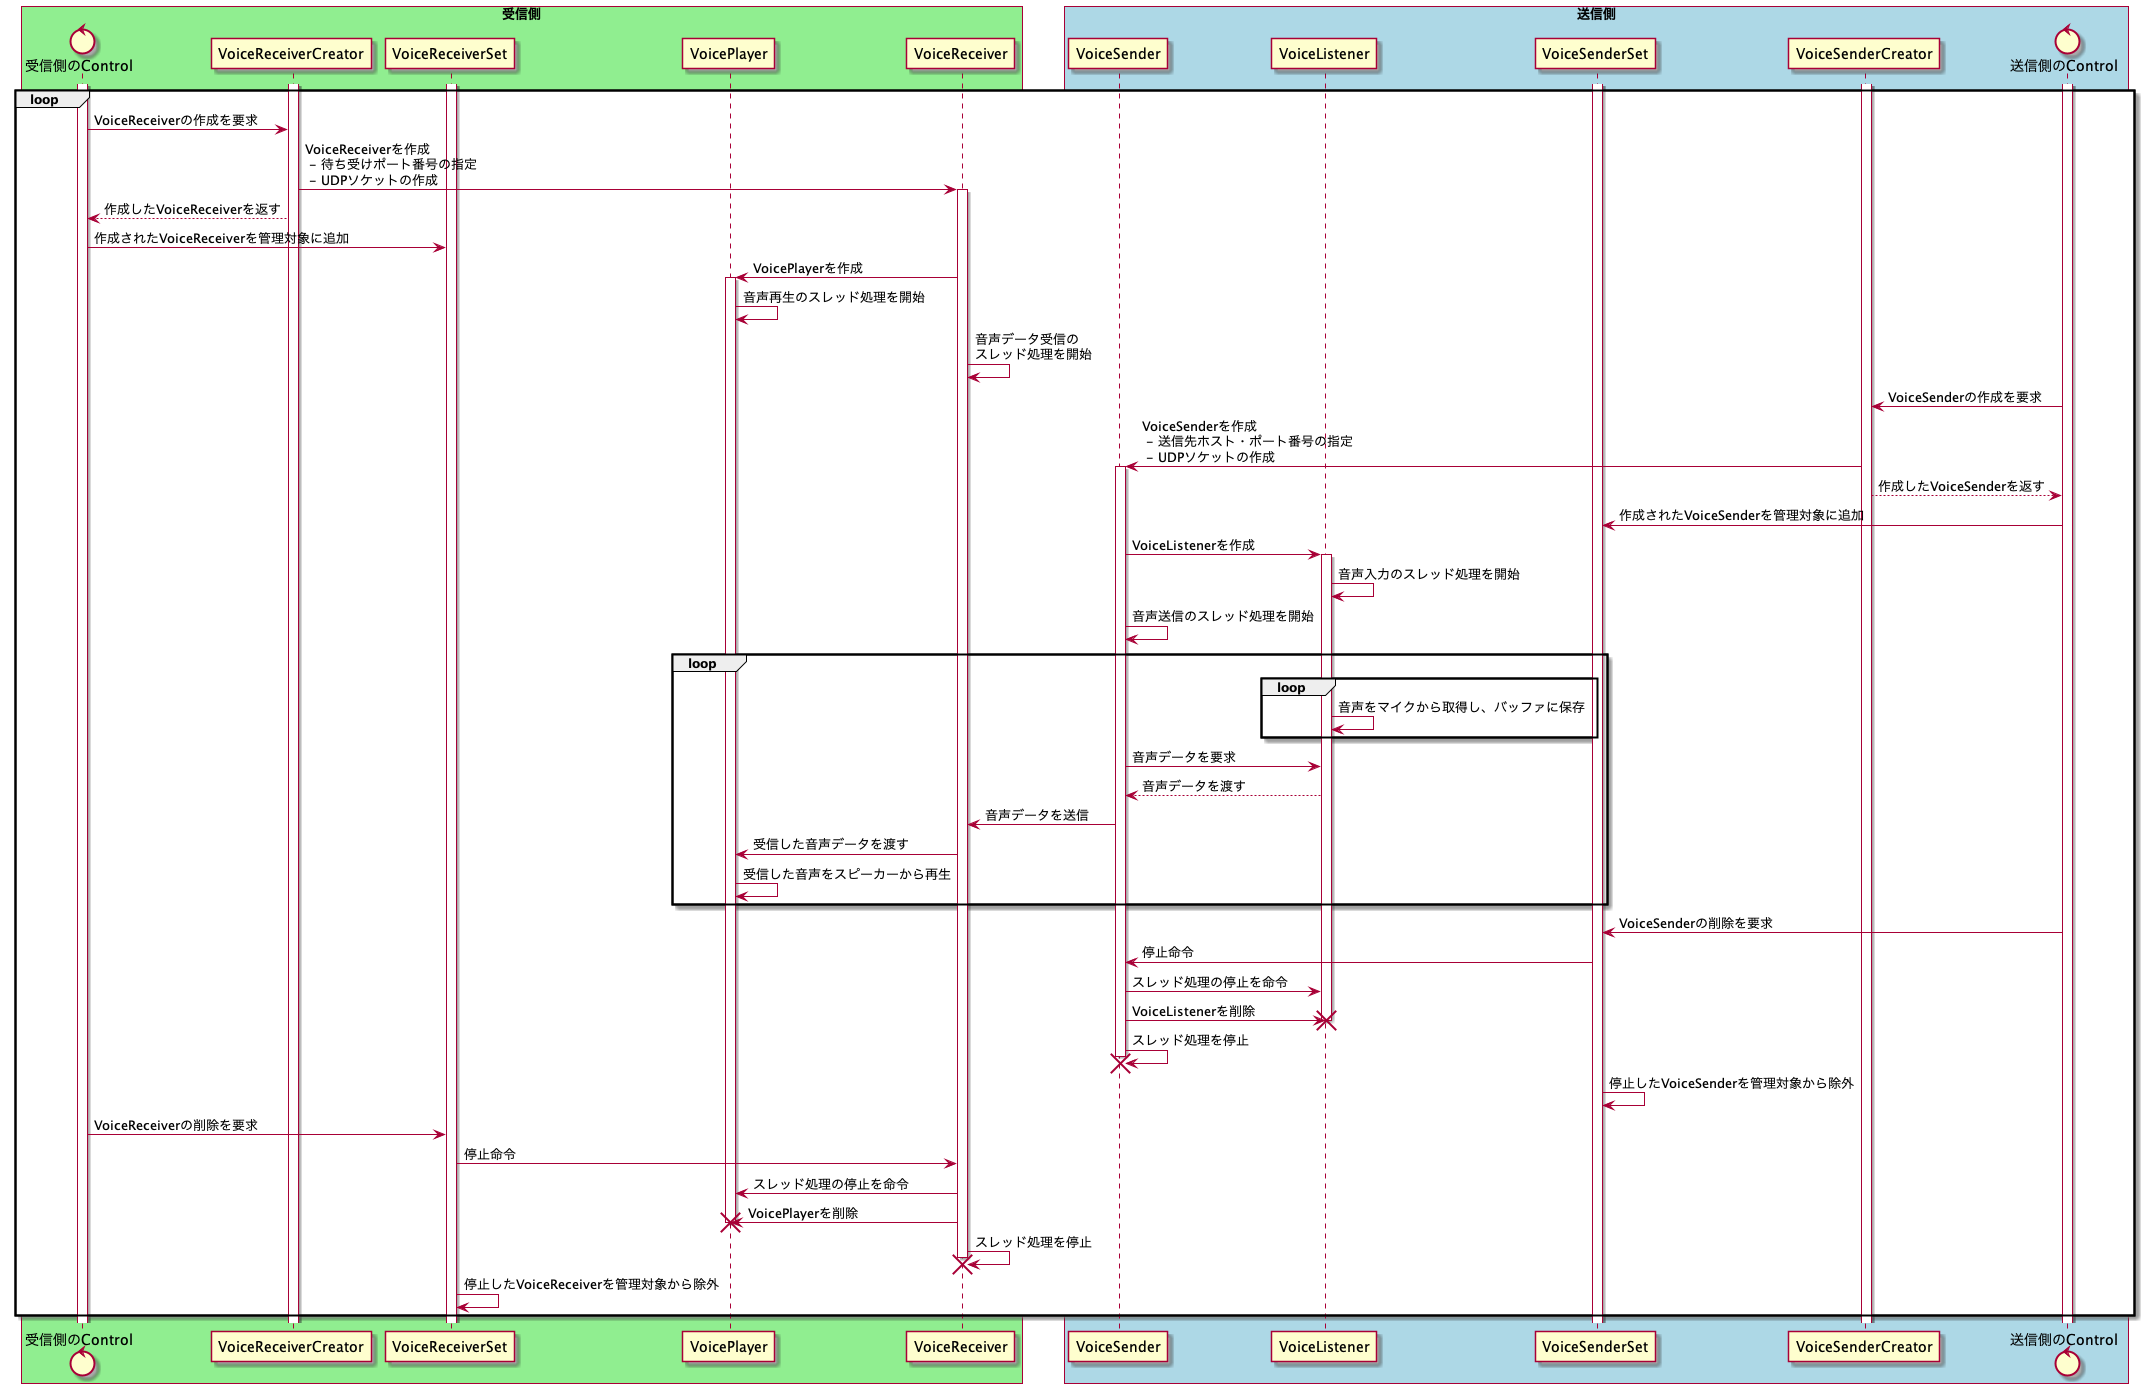

The diagram above was rendered by PlantUML. Its source (embedded in the PNG):
@startuml

skinparam boxPadding 20

box "受信側" #LightGreen
control 受信側のControl
participant VoiceReceiverCreator
participant VoiceReceiverSet
participant VoicePlayer
participant VoiceReceiver
end box

box "送信側" #LightBlue
participant VoiceSender
participant VoiceListener
participant VoiceSenderSet
participant VoiceSenderCreator
control 送信側のControl
end box

' 初期化
activate 受信側のControl
activate VoiceReceiverSet
activate VoiceReceiverCreator
activate 送信側のControl
activate VoiceSenderSet
activate VoiceSenderCreator

loop
    ' 受信準備
    受信側のControl -> VoiceReceiverCreator: VoiceReceiverの作成を要求
    VoiceReceiverCreator -> VoiceReceiver: VoiceReceiverを作成\n - 待ち受けポート番号の指定\n - UDPソケットの作成
    activate VoiceReceiver
    受信側のControl <-- VoiceReceiverCreator: 作成したVoiceReceiverを返す
    受信側のControl -> VoiceReceiverSet: 作成されたVoiceReceiverを管理対象に追加
    VoiceReceiver -> VoicePlayer: VoicePlayerを作成
    activate VoicePlayer
    VoicePlayer -> VoicePlayer: 音声再生のスレッド処理を開始
    VoiceReceiver -> VoiceReceiver: 音声データ受信の\nスレッド処理を開始

    ' 送信準備
    送信側のControl -> VoiceSenderCreator: VoiceSenderの作成を要求
    VoiceSenderCreator -> VoiceSender: VoiceSenderを作成\n - 送信先ホスト・ポート番号の指定 \n - UDPソケットの作成
    activate VoiceSender
    送信側のControl <-- VoiceSenderCreator: 作成したVoiceSenderを返す
    送信側のControl -> VoiceSenderSet: 作成されたVoiceSenderを管理対象に追加
    VoiceSender -> VoiceListener: VoiceListenerを作成
    activate VoiceListener
    VoiceListener -> VoiceListener: 音声入力のスレッド処理を開始
    VoiceSender -> VoiceSender: 音声送信のスレッド処理を開始

    ' 送受信処理
    loop
        loop
            VoiceListener -> VoiceListener: 音声をマイクから取得し、バッファに保存
        end
        VoiceSender -> VoiceListener: 音声データを要求
        VoiceSender <-- VoiceListener: 音声データを渡す
        VoiceSender -> VoiceReceiver: 音声データを送信

        VoiceReceiver -> VoicePlayer: 受信した音声データを渡す
        VoicePlayer -> VoicePlayer: 受信した音声をスピーカーから再生
    end

    ' 送信終了処理
    送信側のControl -> VoiceSenderSet: VoiceSenderの削除を要求
    VoiceSenderSet -> VoiceSender: 停止命令
    VoiceSender -> VoiceListener: スレッド処理の停止を命令
    VoiceSender -> VoiceListener: VoiceListenerを削除
    destroy VoiceListener
    VoiceSender -> VoiceSender: スレッド処理を停止
    destroy VoiceSender
    VoiceSenderSet -> VoiceSenderSet: 停止したVoiceSenderを管理対象から除外

    ' 受信終了処理
    受信側のControl -> VoiceReceiverSet: VoiceReceiverの削除を要求
    VoiceReceiverSet -> VoiceReceiver: 停止命令
    VoiceReceiver -> VoicePlayer: スレッド処理の停止を命令
    VoiceReceiver -> VoicePlayer: VoicePlayerを削除
    destroy VoicePlayer
    VoiceReceiver -> VoiceReceiver: スレッド処理を停止
    destroy VoiceReceiver
    VoiceReceiverSet -> VoiceReceiverSet: 停止したVoiceReceiverを管理対象から除外
end

@enduml